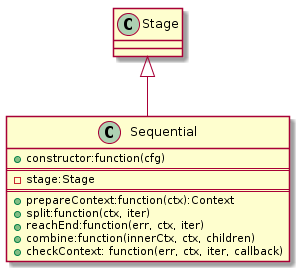

The diagram above was rendered by PlantUML. Its source (embedded in the PNG):
@startuml

	Class Stage
	Class Sequential{
		+constructor:function(cfg)
===
		-stage:Stage
===		
		+prepareContext:function(ctx):Context
		+split:function(ctx, iter)
		+reachEnd:function(err, ctx, iter)
		+combine:function(innerCtx, ctx, children)
		+checkContext: function(err, ctx, iter, callback)
	}

 	Stage <|-- Sequential

@enduml